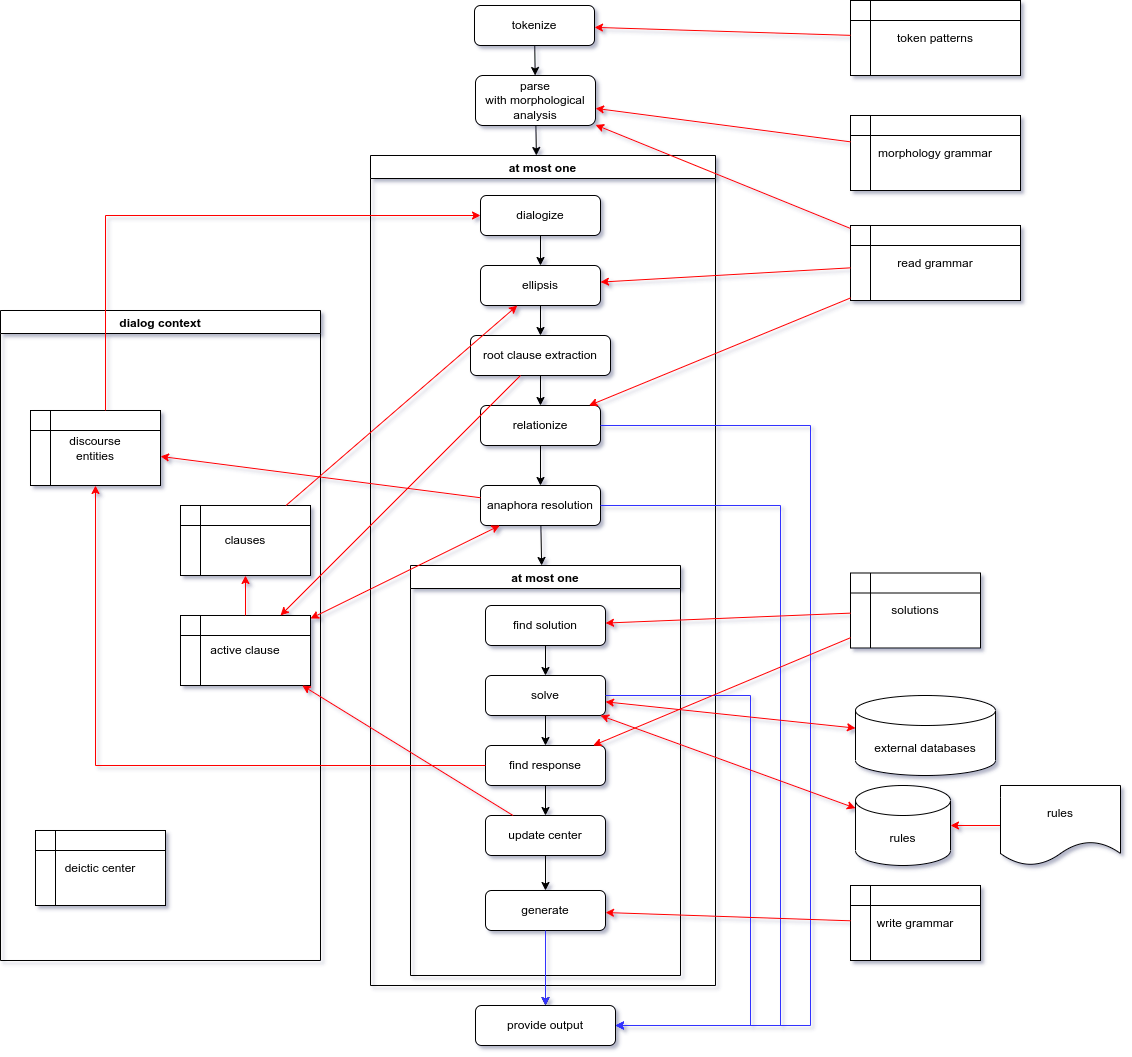

The diagram above was exported from draw.io. Its source (the exported page's mxGraphModel, read from the mxfile embedded in the PNG):
<mxGraphModel dx="2249" dy="727" grid="1" gridSize="10" guides="1" tooltips="1" connect="1" arrows="1" fold="1" page="1" pageScale="1" pageWidth="827" pageHeight="1169" background="none" math="0" shadow="1">
  <root>
    <mxCell id="WIyWlLk6GJQsqaUBKTNV-0" />
    <mxCell id="WIyWlLk6GJQsqaUBKTNV-1" parent="WIyWlLk6GJQsqaUBKTNV-0" />
    <mxCell id="WIyWlLk6GJQsqaUBKTNV-3" value="tokenize" style="rounded=1;whiteSpace=wrap;html=1;fontSize=12;glass=0;strokeWidth=1;shadow=0;" parent="WIyWlLk6GJQsqaUBKTNV-1" vertex="1">
      <mxGeometry x="414" y="10" width="120" height="40" as="geometry" />
    </mxCell>
    <mxCell id="KYQraYlyk0md4qBJ2QaD-0" value="parse&lt;br&gt;with morphological&lt;br&gt;analysis" style="rounded=1;whiteSpace=wrap;html=1;fontSize=12;glass=0;strokeWidth=1;shadow=0;" parent="WIyWlLk6GJQsqaUBKTNV-1" vertex="1">
      <mxGeometry x="415" y="80" width="120" height="50" as="geometry" />
    </mxCell>
    <mxCell id="KYQraYlyk0md4qBJ2QaD-1" value="" style="endArrow=classic;html=1;rounded=0;" parent="WIyWlLk6GJQsqaUBKTNV-1" source="WIyWlLk6GJQsqaUBKTNV-3" target="KYQraYlyk0md4qBJ2QaD-0" edge="1">
      <mxGeometry width="50" height="50" relative="1" as="geometry">
        <mxPoint x="285" y="420" as="sourcePoint" />
        <mxPoint x="335" y="370" as="targetPoint" />
      </mxGeometry>
    </mxCell>
    <mxCell id="KYQraYlyk0md4qBJ2QaD-2" value="at most one" style="swimlane;" parent="WIyWlLk6GJQsqaUBKTNV-1" vertex="1">
      <mxGeometry x="310" y="160" width="345" height="830" as="geometry" />
    </mxCell>
    <mxCell id="KYQraYlyk0md4qBJ2QaD-4" value="dialogize" style="rounded=1;whiteSpace=wrap;html=1;fontSize=12;glass=0;strokeWidth=1;shadow=0;" parent="KYQraYlyk0md4qBJ2QaD-2" vertex="1">
      <mxGeometry x="110" y="40" width="120" height="40" as="geometry" />
    </mxCell>
    <mxCell id="KYQraYlyk0md4qBJ2QaD-5" value="ellipsis" style="rounded=1;whiteSpace=wrap;html=1;fontSize=12;glass=0;strokeWidth=1;shadow=0;" parent="KYQraYlyk0md4qBJ2QaD-2" vertex="1">
      <mxGeometry x="110" y="110" width="120" height="40" as="geometry" />
    </mxCell>
    <mxCell id="KYQraYlyk0md4qBJ2QaD-6" value="root clause extraction" style="rounded=1;whiteSpace=wrap;html=1;fontSize=12;glass=0;strokeWidth=1;shadow=0;" parent="KYQraYlyk0md4qBJ2QaD-2" vertex="1">
      <mxGeometry x="100" y="180" width="140" height="40" as="geometry" />
    </mxCell>
    <mxCell id="KYQraYlyk0md4qBJ2QaD-7" value="" style="endArrow=classic;html=1;rounded=0;" parent="KYQraYlyk0md4qBJ2QaD-2" source="KYQraYlyk0md4qBJ2QaD-4" target="KYQraYlyk0md4qBJ2QaD-5" edge="1">
      <mxGeometry width="50" height="50" relative="1" as="geometry">
        <mxPoint x="170" y="200" as="sourcePoint" />
        <mxPoint x="220" y="150" as="targetPoint" />
      </mxGeometry>
    </mxCell>
    <mxCell id="KYQraYlyk0md4qBJ2QaD-8" value="" style="endArrow=classic;html=1;rounded=0;" parent="KYQraYlyk0md4qBJ2QaD-2" source="KYQraYlyk0md4qBJ2QaD-5" target="KYQraYlyk0md4qBJ2QaD-6" edge="1">
      <mxGeometry width="50" height="50" relative="1" as="geometry">
        <mxPoint x="180" y="120" as="sourcePoint" />
        <mxPoint x="180" y="150" as="targetPoint" />
      </mxGeometry>
    </mxCell>
    <mxCell id="KYQraYlyk0md4qBJ2QaD-9" value="relationize" style="rounded=1;whiteSpace=wrap;html=1;" parent="KYQraYlyk0md4qBJ2QaD-2" vertex="1">
      <mxGeometry x="110" y="250" width="120" height="40" as="geometry" />
    </mxCell>
    <mxCell id="KYQraYlyk0md4qBJ2QaD-10" value="" style="endArrow=classic;html=1;rounded=0;" parent="KYQraYlyk0md4qBJ2QaD-2" source="KYQraYlyk0md4qBJ2QaD-6" target="KYQraYlyk0md4qBJ2QaD-9" edge="1">
      <mxGeometry width="50" height="50" relative="1" as="geometry">
        <mxPoint x="182.8571428571429" y="190" as="sourcePoint" />
        <mxPoint x="187.1428571428571" y="220" as="targetPoint" />
      </mxGeometry>
    </mxCell>
    <mxCell id="KYQraYlyk0md4qBJ2QaD-14" value="anaphora resolution" style="rounded=1;whiteSpace=wrap;html=1;" parent="KYQraYlyk0md4qBJ2QaD-2" vertex="1">
      <mxGeometry x="110" y="330" width="120" height="40" as="geometry" />
    </mxCell>
    <mxCell id="KYQraYlyk0md4qBJ2QaD-16" value="" style="endArrow=classic;html=1;rounded=0;" parent="KYQraYlyk0md4qBJ2QaD-2" source="KYQraYlyk0md4qBJ2QaD-9" target="KYQraYlyk0md4qBJ2QaD-14" edge="1">
      <mxGeometry width="50" height="50" relative="1" as="geometry">
        <mxPoint x="184.66666666666674" y="260" as="sourcePoint" />
        <mxPoint x="175.33333333333326" y="295" as="targetPoint" />
      </mxGeometry>
    </mxCell>
    <mxCell id="KYQraYlyk0md4qBJ2QaD-17" value="at most one" style="swimlane;" parent="KYQraYlyk0md4qBJ2QaD-2" vertex="1">
      <mxGeometry x="40" y="410" width="270" height="410" as="geometry" />
    </mxCell>
    <mxCell id="KYQraYlyk0md4qBJ2QaD-20" value="find solution" style="rounded=1;whiteSpace=wrap;html=1;" parent="KYQraYlyk0md4qBJ2QaD-17" vertex="1">
      <mxGeometry x="75" y="40" width="120" height="40" as="geometry" />
    </mxCell>
    <mxCell id="KYQraYlyk0md4qBJ2QaD-21" value="solve" style="rounded=1;whiteSpace=wrap;html=1;" parent="KYQraYlyk0md4qBJ2QaD-17" vertex="1">
      <mxGeometry x="75" y="110" width="120" height="40" as="geometry" />
    </mxCell>
    <mxCell id="KYQraYlyk0md4qBJ2QaD-22" value="" style="endArrow=classic;html=1;rounded=0;" parent="KYQraYlyk0md4qBJ2QaD-17" source="KYQraYlyk0md4qBJ2QaD-20" target="KYQraYlyk0md4qBJ2QaD-21" edge="1">
      <mxGeometry width="50" height="50" relative="1" as="geometry">
        <mxPoint x="133.20000000000005" y="-85" as="sourcePoint" />
        <mxPoint x="138" y="-55" as="targetPoint" />
      </mxGeometry>
    </mxCell>
    <mxCell id="KYQraYlyk0md4qBJ2QaD-23" value="find response" style="rounded=1;whiteSpace=wrap;html=1;" parent="KYQraYlyk0md4qBJ2QaD-17" vertex="1">
      <mxGeometry x="75" y="180" width="120" height="40" as="geometry" />
    </mxCell>
    <mxCell id="KYQraYlyk0md4qBJ2QaD-24" value="generate" style="rounded=1;whiteSpace=wrap;html=1;" parent="KYQraYlyk0md4qBJ2QaD-17" vertex="1">
      <mxGeometry x="75" y="325" width="120" height="40" as="geometry" />
    </mxCell>
    <mxCell id="KYQraYlyk0md4qBJ2QaD-25" value="" style="endArrow=classic;html=1;rounded=0;" parent="KYQraYlyk0md4qBJ2QaD-17" source="KYQraYlyk0md4qBJ2QaD-21" target="KYQraYlyk0md4qBJ2QaD-23" edge="1">
      <mxGeometry width="50" height="50" relative="1" as="geometry">
        <mxPoint x="-240" y="260" as="sourcePoint" />
        <mxPoint x="110" y="170" as="targetPoint" />
      </mxGeometry>
    </mxCell>
    <mxCell id="KYQraYlyk0md4qBJ2QaD-26" value="" style="endArrow=classic;html=1;rounded=0;" parent="KYQraYlyk0md4qBJ2QaD-17" source="KYQraYlyk0md4qBJ2QaD-32" target="KYQraYlyk0md4qBJ2QaD-24" edge="1">
      <mxGeometry width="50" height="50" relative="1" as="geometry">
        <mxPoint x="-260" y="280" as="sourcePoint" />
        <mxPoint x="-210" y="230" as="targetPoint" />
      </mxGeometry>
    </mxCell>
    <mxCell id="KYQraYlyk0md4qBJ2QaD-32" value="update center" style="rounded=1;whiteSpace=wrap;html=1;" parent="KYQraYlyk0md4qBJ2QaD-17" vertex="1">
      <mxGeometry x="75" y="250" width="120" height="40" as="geometry" />
    </mxCell>
    <mxCell id="KYQraYlyk0md4qBJ2QaD-33" value="" style="endArrow=classic;html=1;rounded=0;entryX=0.5;entryY=0;entryDx=0;entryDy=0;" parent="KYQraYlyk0md4qBJ2QaD-17" source="KYQraYlyk0md4qBJ2QaD-23" target="KYQraYlyk0md4qBJ2QaD-32" edge="1">
      <mxGeometry width="50" height="50" relative="1" as="geometry">
        <mxPoint x="145" y="160" as="sourcePoint" />
        <mxPoint x="145" y="190" as="targetPoint" />
      </mxGeometry>
    </mxCell>
    <mxCell id="KYQraYlyk0md4qBJ2QaD-18" value="" style="endArrow=classic;html=1;rounded=0;" parent="KYQraYlyk0md4qBJ2QaD-2" source="KYQraYlyk0md4qBJ2QaD-14" target="KYQraYlyk0md4qBJ2QaD-17" edge="1">
      <mxGeometry width="50" height="50" relative="1" as="geometry">
        <mxPoint x="-150" y="570" as="sourcePoint" />
        <mxPoint x="-100" y="520" as="targetPoint" />
      </mxGeometry>
    </mxCell>
    <mxCell id="KYQraYlyk0md4qBJ2QaD-3" value="" style="endArrow=classic;html=1;rounded=0;" parent="WIyWlLk6GJQsqaUBKTNV-1" source="KYQraYlyk0md4qBJ2QaD-0" target="KYQraYlyk0md4qBJ2QaD-2" edge="1">
      <mxGeometry width="50" height="50" relative="1" as="geometry">
        <mxPoint x="325" y="380" as="sourcePoint" />
        <mxPoint x="375" y="330" as="targetPoint" />
      </mxGeometry>
    </mxCell>
    <mxCell id="KYQraYlyk0md4qBJ2QaD-12" value="provide output" style="rounded=1;whiteSpace=wrap;html=1;fontSize=12;glass=0;strokeWidth=1;shadow=0;" parent="WIyWlLk6GJQsqaUBKTNV-1" vertex="1">
      <mxGeometry x="415" y="1010" width="140" height="40" as="geometry" />
    </mxCell>
    <mxCell id="KYQraYlyk0md4qBJ2QaD-13" value="" style="edgeStyle=elbowEdgeStyle;elbow=horizontal;endArrow=classic;html=1;rounded=0;strokeColor=#3333FF;" parent="WIyWlLk6GJQsqaUBKTNV-1" source="KYQraYlyk0md4qBJ2QaD-9" target="KYQraYlyk0md4qBJ2QaD-12" edge="1">
      <mxGeometry width="50" height="50" relative="1" as="geometry">
        <mxPoint x="775" y="760" as="sourcePoint" />
        <mxPoint x="825" y="710" as="targetPoint" />
        <Array as="points">
          <mxPoint x="750" y="740" />
        </Array>
      </mxGeometry>
    </mxCell>
    <mxCell id="KYQraYlyk0md4qBJ2QaD-15" value="" style="edgeStyle=elbowEdgeStyle;elbow=horizontal;endArrow=classic;html=1;rounded=0;strokeColor=#3333FF;" parent="WIyWlLk6GJQsqaUBKTNV-1" source="KYQraYlyk0md4qBJ2QaD-14" target="KYQraYlyk0md4qBJ2QaD-12" edge="1">
      <mxGeometry width="50" height="50" relative="1" as="geometry">
        <mxPoint x="535" y="595" as="sourcePoint" />
        <mxPoint x="565" y="820" as="targetPoint" />
        <Array as="points">
          <mxPoint x="720" y="790" />
        </Array>
      </mxGeometry>
    </mxCell>
    <mxCell id="KYQraYlyk0md4qBJ2QaD-29" value="" style="endArrow=classic;html=1;rounded=0;" parent="WIyWlLk6GJQsqaUBKTNV-1" target="KYQraYlyk0md4qBJ2QaD-12" edge="1">
      <mxGeometry width="50" height="50" relative="1" as="geometry">
        <mxPoint x="485" y="970" as="sourcePoint" />
        <mxPoint x="195" y="970" as="targetPoint" />
      </mxGeometry>
    </mxCell>
    <mxCell id="KYQraYlyk0md4qBJ2QaD-30" value="" style="edgeStyle=orthogonalEdgeStyle;rounded=0;orthogonalLoop=1;jettySize=auto;html=1;strokeColor=#3333FF;" parent="WIyWlLk6GJQsqaUBKTNV-1" source="KYQraYlyk0md4qBJ2QaD-24" target="KYQraYlyk0md4qBJ2QaD-12" edge="1">
      <mxGeometry relative="1" as="geometry" />
    </mxCell>
    <mxCell id="KYQraYlyk0md4qBJ2QaD-31" value="" style="edgeStyle=elbowEdgeStyle;elbow=horizontal;endArrow=classic;html=1;rounded=0;strokeColor=#3333FF;" parent="WIyWlLk6GJQsqaUBKTNV-1" source="KYQraYlyk0md4qBJ2QaD-21" target="KYQraYlyk0md4qBJ2QaD-12" edge="1">
      <mxGeometry width="50" height="50" relative="1" as="geometry">
        <mxPoint x="550" y="520" as="sourcePoint" />
        <mxPoint x="565" y="1040" as="targetPoint" />
        <Array as="points">
          <mxPoint x="690" y="880" />
        </Array>
      </mxGeometry>
    </mxCell>
    <mxCell id="KYQraYlyk0md4qBJ2QaD-34" value="rules" style="shape=cylinder3;whiteSpace=wrap;html=1;boundedLbl=1;backgroundOutline=1;size=15;" parent="WIyWlLk6GJQsqaUBKTNV-1" vertex="1">
      <mxGeometry x="795" y="790" width="95" height="80" as="geometry" />
    </mxCell>
    <mxCell id="KYQraYlyk0md4qBJ2QaD-36" value="" style="endArrow=classic;startArrow=classic;html=1;rounded=0;strokeColor=#FF0000;" parent="WIyWlLk6GJQsqaUBKTNV-1" source="KYQraYlyk0md4qBJ2QaD-34" target="KYQraYlyk0md4qBJ2QaD-21" edge="1">
      <mxGeometry width="50" height="50" relative="1" as="geometry">
        <mxPoint x="180" y="850" as="sourcePoint" />
        <mxPoint x="230" y="800" as="targetPoint" />
      </mxGeometry>
    </mxCell>
    <mxCell id="KYQraYlyk0md4qBJ2QaD-37" value="solutions" style="shape=internalStorage;whiteSpace=wrap;html=1;backgroundOutline=1;" parent="WIyWlLk6GJQsqaUBKTNV-1" vertex="1">
      <mxGeometry x="790" y="577.5" width="130" height="75" as="geometry" />
    </mxCell>
    <mxCell id="KYQraYlyk0md4qBJ2QaD-38" value="" style="endArrow=classic;html=1;rounded=0;strokeColor=#FF0000;" parent="WIyWlLk6GJQsqaUBKTNV-1" source="KYQraYlyk0md4qBJ2QaD-37" target="KYQraYlyk0md4qBJ2QaD-20" edge="1">
      <mxGeometry width="50" height="50" relative="1" as="geometry">
        <mxPoint x="90" y="910" as="sourcePoint" />
        <mxPoint x="140" y="860" as="targetPoint" />
      </mxGeometry>
    </mxCell>
    <mxCell id="KYQraYlyk0md4qBJ2QaD-41" value="" style="endArrow=classic;html=1;rounded=0;strokeColor=#FF0000;" parent="WIyWlLk6GJQsqaUBKTNV-1" source="KYQraYlyk0md4qBJ2QaD-37" target="KYQraYlyk0md4qBJ2QaD-23" edge="1">
      <mxGeometry width="50" height="50" relative="1" as="geometry">
        <mxPoint x="220" y="613.7132352941176" as="sourcePoint" />
        <mxPoint x="435" y="634.2647058823529" as="targetPoint" />
      </mxGeometry>
    </mxCell>
    <mxCell id="KYQraYlyk0md4qBJ2QaD-42" value="dialog context" style="swimlane;" parent="WIyWlLk6GJQsqaUBKTNV-1" vertex="1">
      <mxGeometry x="-60" y="315" width="320" height="650" as="geometry" />
    </mxCell>
    <mxCell id="KYQraYlyk0md4qBJ2QaD-46" value="discourse&lt;br&gt;entities" style="shape=internalStorage;whiteSpace=wrap;html=1;backgroundOutline=1;" parent="KYQraYlyk0md4qBJ2QaD-42" vertex="1">
      <mxGeometry x="30" y="100" width="130" height="75" as="geometry" />
    </mxCell>
    <mxCell id="KYQraYlyk0md4qBJ2QaD-61" value="deictic center" style="shape=internalStorage;whiteSpace=wrap;html=1;backgroundOutline=1;" parent="KYQraYlyk0md4qBJ2QaD-42" vertex="1">
      <mxGeometry x="35" y="520" width="130" height="75" as="geometry" />
    </mxCell>
    <mxCell id="9QWwq8Ri9pr8LQpopzJ1-7" value="active clause" style="shape=internalStorage;whiteSpace=wrap;html=1;backgroundOutline=1;" vertex="1" parent="KYQraYlyk0md4qBJ2QaD-42">
      <mxGeometry x="180" y="305" width="130" height="70" as="geometry" />
    </mxCell>
    <mxCell id="KYQraYlyk0md4qBJ2QaD-43" value="clauses" style="shape=internalStorage;whiteSpace=wrap;html=1;backgroundOutline=1;" parent="KYQraYlyk0md4qBJ2QaD-42" vertex="1">
      <mxGeometry x="180" y="195" width="130" height="70" as="geometry" />
    </mxCell>
    <mxCell id="9QWwq8Ri9pr8LQpopzJ1-8" style="edgeStyle=none;rounded=0;orthogonalLoop=1;jettySize=auto;html=1;strokeColor=#FF0000;" edge="1" parent="KYQraYlyk0md4qBJ2QaD-42" source="9QWwq8Ri9pr8LQpopzJ1-7" target="KYQraYlyk0md4qBJ2QaD-43">
      <mxGeometry relative="1" as="geometry" />
    </mxCell>
    <mxCell id="KYQraYlyk0md4qBJ2QaD-44" value="" style="endArrow=classic;html=1;rounded=0;strokeColor=#FF0000;" parent="WIyWlLk6GJQsqaUBKTNV-1" source="KYQraYlyk0md4qBJ2QaD-6" target="9QWwq8Ri9pr8LQpopzJ1-7" edge="1">
      <mxGeometry width="50" height="50" relative="1" as="geometry">
        <mxPoint x="220" y="613.7132352941176" as="sourcePoint" />
        <mxPoint x="435" y="634.2647058823529" as="targetPoint" />
      </mxGeometry>
    </mxCell>
    <mxCell id="KYQraYlyk0md4qBJ2QaD-45" value="" style="endArrow=classic;startArrow=classic;html=1;rounded=0;strokeColor=#FF0000;" parent="WIyWlLk6GJQsqaUBKTNV-1" source="KYQraYlyk0md4qBJ2QaD-14" target="9QWwq8Ri9pr8LQpopzJ1-7" edge="1">
      <mxGeometry width="50" height="50" relative="1" as="geometry">
        <mxPoint x="865" y="777.2727272727273" as="sourcePoint" />
        <mxPoint x="555" y="720.909090909091" as="targetPoint" />
      </mxGeometry>
    </mxCell>
    <mxCell id="KYQraYlyk0md4qBJ2QaD-47" value="write grammar" style="shape=internalStorage;whiteSpace=wrap;html=1;backgroundOutline=1;" parent="WIyWlLk6GJQsqaUBKTNV-1" vertex="1">
      <mxGeometry x="790" y="890" width="130" height="75" as="geometry" />
    </mxCell>
    <mxCell id="KYQraYlyk0md4qBJ2QaD-48" value="" style="endArrow=classic;html=1;rounded=0;strokeColor=#FF0000;" parent="WIyWlLk6GJQsqaUBKTNV-1" source="KYQraYlyk0md4qBJ2QaD-47" target="KYQraYlyk0md4qBJ2QaD-24" edge="1">
      <mxGeometry width="50" height="50" relative="1" as="geometry">
        <mxPoint x="870" y="601.221590909091" as="sourcePoint" />
        <mxPoint x="555" y="633.7954545454545" as="targetPoint" />
      </mxGeometry>
    </mxCell>
    <mxCell id="KYQraYlyk0md4qBJ2QaD-49" value="read grammar" style="shape=internalStorage;whiteSpace=wrap;html=1;backgroundOutline=1;" parent="WIyWlLk6GJQsqaUBKTNV-1" vertex="1">
      <mxGeometry x="790" y="230" width="170" height="75" as="geometry" />
    </mxCell>
    <mxCell id="KYQraYlyk0md4qBJ2QaD-50" value="" style="endArrow=classic;html=1;rounded=0;strokeColor=#FF0000;" parent="WIyWlLk6GJQsqaUBKTNV-1" source="KYQraYlyk0md4qBJ2QaD-49" target="KYQraYlyk0md4qBJ2QaD-0" edge="1">
      <mxGeometry width="50" height="50" relative="1" as="geometry">
        <mxPoint x="870" y="601.221590909091" as="sourcePoint" />
        <mxPoint x="555" y="633.7954545454545" as="targetPoint" />
      </mxGeometry>
    </mxCell>
    <mxCell id="KYQraYlyk0md4qBJ2QaD-51" value="token patterns" style="shape=internalStorage;whiteSpace=wrap;html=1;backgroundOutline=1;" parent="WIyWlLk6GJQsqaUBKTNV-1" vertex="1">
      <mxGeometry x="790" y="5" width="170" height="75" as="geometry" />
    </mxCell>
    <mxCell id="KYQraYlyk0md4qBJ2QaD-52" value="" style="endArrow=classic;html=1;rounded=0;strokeColor=#FF0000;" parent="WIyWlLk6GJQsqaUBKTNV-1" source="KYQraYlyk0md4qBJ2QaD-51" target="WIyWlLk6GJQsqaUBKTNV-3" edge="1">
      <mxGeometry width="50" height="50" relative="1" as="geometry">
        <mxPoint x="850" y="127.87790697674427" as="sourcePoint" />
        <mxPoint x="545" y="129.65116279069775" as="targetPoint" />
      </mxGeometry>
    </mxCell>
    <mxCell id="KYQraYlyk0md4qBJ2QaD-53" value="" style="endArrow=classic;html=1;rounded=0;strokeColor=#FF0000;" parent="WIyWlLk6GJQsqaUBKTNV-1" source="KYQraYlyk0md4qBJ2QaD-49" target="KYQraYlyk0md4qBJ2QaD-5" edge="1">
      <mxGeometry width="50" height="50" relative="1" as="geometry">
        <mxPoint x="850" y="127.87790697674427" as="sourcePoint" />
        <mxPoint x="545" y="129.65116279069775" as="targetPoint" />
      </mxGeometry>
    </mxCell>
    <mxCell id="KYQraYlyk0md4qBJ2QaD-54" value="" style="endArrow=classic;html=1;rounded=0;strokeColor=#FF0000;" parent="WIyWlLk6GJQsqaUBKTNV-1" source="KYQraYlyk0md4qBJ2QaD-49" target="KYQraYlyk0md4qBJ2QaD-9" edge="1">
      <mxGeometry width="50" height="50" relative="1" as="geometry">
        <mxPoint x="850" y="153.88235294117658" as="sourcePoint" />
        <mxPoint x="539.2753623188405" y="280" as="targetPoint" />
      </mxGeometry>
    </mxCell>
    <mxCell id="KYQraYlyk0md4qBJ2QaD-56" value="" style="endArrow=classic;html=1;rounded=0;strokeColor=#FF0000;" parent="WIyWlLk6GJQsqaUBKTNV-1" source="KYQraYlyk0md4qBJ2QaD-14" target="KYQraYlyk0md4qBJ2QaD-46" edge="1">
      <mxGeometry width="50" height="50" relative="1" as="geometry">
        <mxPoint x="864" y="165" as="sourcePoint" />
        <mxPoint x="517.2" y="420" as="targetPoint" />
      </mxGeometry>
    </mxCell>
    <mxCell id="KYQraYlyk0md4qBJ2QaD-57" value="" style="endArrow=classic;html=1;rounded=0;strokeColor=#FF0000;" parent="WIyWlLk6GJQsqaUBKTNV-1" source="KYQraYlyk0md4qBJ2QaD-32" target="9QWwq8Ri9pr8LQpopzJ1-7" edge="1">
      <mxGeometry width="50" height="50" relative="1" as="geometry">
        <mxPoint x="865" y="906.3793103448274" as="sourcePoint" />
        <mxPoint x="555" y="901.0344827586205" as="targetPoint" />
      </mxGeometry>
    </mxCell>
    <mxCell id="KYQraYlyk0md4qBJ2QaD-58" value="" style="endArrow=classic;html=1;rounded=0;strokeColor=#FF0000;" parent="WIyWlLk6GJQsqaUBKTNV-1" source="KYQraYlyk0md4qBJ2QaD-43" target="KYQraYlyk0md4qBJ2QaD-5" edge="1">
      <mxGeometry width="50" height="50" relative="1" as="geometry">
        <mxPoint x="870" y="601.221590909091" as="sourcePoint" />
        <mxPoint x="555" y="633.7954545454545" as="targetPoint" />
      </mxGeometry>
    </mxCell>
    <mxCell id="KYQraYlyk0md4qBJ2QaD-59" value="" style="endArrow=classic;html=1;rounded=0;strokeColor=#FF0000;edgeStyle=orthogonalEdgeStyle;" parent="WIyWlLk6GJQsqaUBKTNV-1" source="KYQraYlyk0md4qBJ2QaD-46" target="KYQraYlyk0md4qBJ2QaD-4" edge="1">
      <mxGeometry width="50" height="50" relative="1" as="geometry">
        <mxPoint x="217.5675675675675" y="540" as="sourcePoint" />
        <mxPoint x="467.2972972972973" y="320" as="targetPoint" />
        <Array as="points">
          <mxPoint x="45" y="220" />
        </Array>
      </mxGeometry>
    </mxCell>
    <mxCell id="9QWwq8Ri9pr8LQpopzJ1-0" value="external databases" style="shape=cylinder3;whiteSpace=wrap;html=1;boundedLbl=1;backgroundOutline=1;size=15;" vertex="1" parent="WIyWlLk6GJQsqaUBKTNV-1">
      <mxGeometry x="795" y="700" width="140" height="80" as="geometry" />
    </mxCell>
    <mxCell id="9QWwq8Ri9pr8LQpopzJ1-2" value="" style="endArrow=classic;html=1;rounded=0;strokeColor=#FF0000;" edge="1" parent="WIyWlLk6GJQsqaUBKTNV-1" source="9QWwq8Ri9pr8LQpopzJ1-4" target="KYQraYlyk0md4qBJ2QaD-34">
      <mxGeometry width="50" height="50" relative="1" as="geometry">
        <mxPoint x="950" y="828.4420289855072" as="sourcePoint" />
        <mxPoint x="542.741935483871" y="760" as="targetPoint" />
      </mxGeometry>
    </mxCell>
    <mxCell id="9QWwq8Ri9pr8LQpopzJ1-3" value="" style="endArrow=classic;startArrow=classic;html=1;rounded=0;strokeColor=#FF0000;" edge="1" parent="WIyWlLk6GJQsqaUBKTNV-1" source="9QWwq8Ri9pr8LQpopzJ1-0" target="KYQraYlyk0md4qBJ2QaD-21">
      <mxGeometry width="50" height="50" relative="1" as="geometry">
        <mxPoint x="805" y="822.7272727272727" as="sourcePoint" />
        <mxPoint x="550" y="730" as="targetPoint" />
      </mxGeometry>
    </mxCell>
    <mxCell id="9QWwq8Ri9pr8LQpopzJ1-4" value="rules" style="shape=document;whiteSpace=wrap;html=1;boundedLbl=1;" vertex="1" parent="WIyWlLk6GJQsqaUBKTNV-1">
      <mxGeometry x="940" y="790" width="120" height="80" as="geometry" />
    </mxCell>
    <mxCell id="9QWwq8Ri9pr8LQpopzJ1-11" value="" style="endArrow=classic;html=1;rounded=0;strokeColor=#FF0000;edgeStyle=orthogonalEdgeStyle;" edge="1" parent="WIyWlLk6GJQsqaUBKTNV-1" source="KYQraYlyk0md4qBJ2QaD-23" target="KYQraYlyk0md4qBJ2QaD-46">
      <mxGeometry width="50" height="50" relative="1" as="geometry">
        <mxPoint x="469.4680851063831" y="830" as="sourcePoint" />
        <mxPoint x="239.68085106382978" y="650" as="targetPoint" />
      </mxGeometry>
    </mxCell>
    <mxCell id="9QWwq8Ri9pr8LQpopzJ1-12" value="morphology grammar" style="shape=internalStorage;whiteSpace=wrap;html=1;backgroundOutline=1;" vertex="1" parent="WIyWlLk6GJQsqaUBKTNV-1">
      <mxGeometry x="790" y="120" width="170" height="75" as="geometry" />
    </mxCell>
    <mxCell id="9QWwq8Ri9pr8LQpopzJ1-13" value="" style="endArrow=classic;html=1;rounded=0;strokeColor=#FF0000;" edge="1" parent="WIyWlLk6GJQsqaUBKTNV-1" source="9QWwq8Ri9pr8LQpopzJ1-12" target="KYQraYlyk0md4qBJ2QaD-0">
      <mxGeometry width="50" height="50" relative="1" as="geometry">
        <mxPoint x="870" y="239.08333333333337" as="sourcePoint" />
        <mxPoint x="545" y="147" as="targetPoint" />
      </mxGeometry>
    </mxCell>
  </root>
</mxGraphModel>